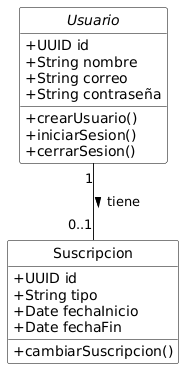

The diagram above was rendered by PlantUML. Its source (embedded in the PNG):
@startuml
' Definiciones generales
skinparam classAttributeIconSize 0
skinparam style strictuml
skinparam class {
    BackgroundColor White
    BorderColor Black
}

' Clases principales

abstract class Usuario {
  +UUID id
  +String nombre
  +String correo
  +String contraseña
  +crearUsuario()
  +iniciarSesion()
  +cerrarSesion()
}


class Suscripcion {
  +UUID id
  +String tipo
  +Date fechaInicio
  +Date fechaFin
  +cambiarSuscripcion()
}

Usuario "1" -- "0..1" Suscripcion : tiene >
@enduml